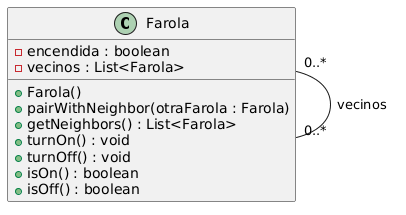

The diagram above was rendered by PlantUML. Its source (embedded in the PNG):
@startuml
class Farola {
    - encendida : boolean
    - vecinos : List<Farola>

    + Farola()
    + pairWithNeighbor(otraFarola : Farola)
    + getNeighbors() : List<Farola>
    + turnOn() : void
    + turnOff() : void
    + isOn() : boolean
    + isOff() : boolean
}

Farola "0..*" -- "0..*" Farola : vecinos
@enduml